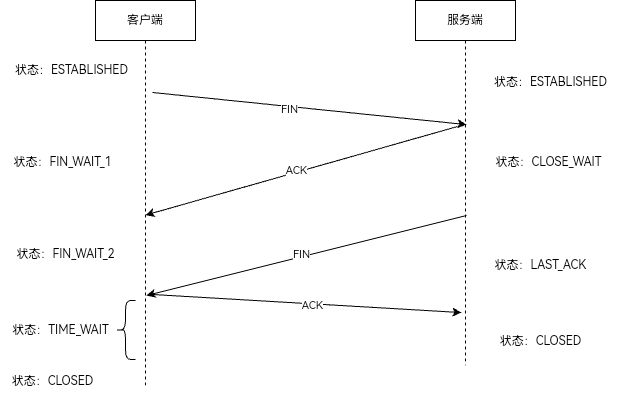

The diagram above was exported from draw.io. Its source (the exported page's mxGraphModel, read from the mxfile embedded in the PNG):
<mxGraphModel dx="999" dy="465" grid="0" gridSize="10" guides="1" tooltips="1" connect="1" arrows="1" fold="1" page="1" pageScale="1" pageWidth="827" pageHeight="1169" math="0" shadow="0">
  <root>
    <mxCell id="0" />
    <mxCell id="1" parent="0" />
    <mxCell id="hYOtT_wqaCBenucljuWe-1" value="客户端" style="shape=umlLifeline;perimeter=lifelinePerimeter;whiteSpace=wrap;html=1;container=1;dropTarget=0;collapsible=0;recursiveResize=0;outlineConnect=0;portConstraint=eastwest;newEdgeStyle={&quot;curved&quot;:0,&quot;rounded&quot;:0};" parent="1" vertex="1">
      <mxGeometry x="205" y="80" width="100" height="386" as="geometry" />
    </mxCell>
    <mxCell id="hYOtT_wqaCBenucljuWe-2" value="服务端" style="shape=umlLifeline;perimeter=lifelinePerimeter;whiteSpace=wrap;html=1;container=1;dropTarget=0;collapsible=0;recursiveResize=0;outlineConnect=0;portConstraint=eastwest;newEdgeStyle={&quot;curved&quot;:0,&quot;rounded&quot;:0};" parent="1" vertex="1">
      <mxGeometry x="525" y="80" width="100" height="365" as="geometry" />
    </mxCell>
    <mxCell id="hYOtT_wqaCBenucljuWe-3" value="FIN" style="endArrow=classic;html=1;rounded=0;entryX=0.51;entryY=0.34;entryDx=0;entryDy=0;entryPerimeter=0;" parent="1" target="hYOtT_wqaCBenucljuWe-2" edge="1">
      <mxGeometry x="-0.1231" y="-2" width="50" height="50" relative="1" as="geometry">
        <mxPoint x="262" y="172" as="sourcePoint" />
        <mxPoint x="544.5" y="180" as="targetPoint" />
        <mxPoint y="1" as="offset" />
      </mxGeometry>
    </mxCell>
    <mxCell id="hYOtT_wqaCBenucljuWe-4" value="ACK" style="endArrow=classic;html=1;rounded=0;entryX=0.5;entryY=0.556;entryDx=0;entryDy=0;entryPerimeter=0;" parent="1" target="hYOtT_wqaCBenucljuWe-1" edge="1">
      <mxGeometry x="0.0312" y="-2" width="50" height="50" relative="1" as="geometry">
        <mxPoint x="567" y="206" as="sourcePoint" />
        <mxPoint x="299" y="280" as="targetPoint" />
        <Array as="points" />
        <mxPoint as="offset" />
      </mxGeometry>
    </mxCell>
    <mxCell id="hYOtT_wqaCBenucljuWe-7" value="状态：ESTABLISHED" style="text;html=1;align=center;verticalAlign=middle;resizable=0;points=[];autosize=1;strokeColor=none;fillColor=none;" parent="1" vertex="1">
      <mxGeometry x="113" y="137" width="136" height="26" as="geometry" />
    </mxCell>
    <mxCell id="hYOtT_wqaCBenucljuWe-8" value="状态：FIN_WAIT_1" style="text;html=1;align=center;verticalAlign=middle;resizable=0;points=[];autosize=1;strokeColor=none;fillColor=none;" parent="1" vertex="1">
      <mxGeometry x="110" y="229" width="123" height="26" as="geometry" />
    </mxCell>
    <mxCell id="hYOtT_wqaCBenucljuWe-10" value="状态：ESTABLISHED" style="text;html=1;align=center;verticalAlign=middle;resizable=0;points=[];autosize=1;strokeColor=none;fillColor=none;" parent="1" vertex="1">
      <mxGeometry x="592" y="149" width="136" height="26" as="geometry" />
    </mxCell>
    <mxCell id="hYOtT_wqaCBenucljuWe-11" value="状态：CLOSE_WAIT" style="text;html=1;align=center;verticalAlign=middle;resizable=0;points=[];autosize=1;strokeColor=none;fillColor=none;" parent="1" vertex="1">
      <mxGeometry x="592" y="229" width="131" height="26" as="geometry" />
    </mxCell>
    <mxCell id="hYOtT_wqaCBenucljuWe-12" value="状态：LAST_ACK" style="text;html=1;align=center;verticalAlign=middle;resizable=0;points=[];autosize=1;strokeColor=none;fillColor=none;" parent="1" vertex="1">
      <mxGeometry x="592" y="332" width="115" height="26" as="geometry" />
    </mxCell>
    <mxCell id="TA5bWP-lXxkTz0U12Nq7-1" value="FIN" style="endArrow=classic;html=1;rounded=0;entryX=0.5;entryY=0.733;entryDx=0;entryDy=0;entryPerimeter=0;" parent="1" edge="1">
      <mxGeometry x="0.0312" y="-2" width="50" height="50" relative="1" as="geometry">
        <mxPoint x="576" y="295" as="sourcePoint" />
        <mxPoint x="256" y="375" as="targetPoint" />
        <Array as="points" />
        <mxPoint as="offset" />
      </mxGeometry>
    </mxCell>
    <mxCell id="TA5bWP-lXxkTz0U12Nq7-2" value="状态：FIN_WAIT_2" style="text;html=1;align=center;verticalAlign=middle;resizable=0;points=[];autosize=1;strokeColor=none;fillColor=none;" parent="1" vertex="1">
      <mxGeometry x="113" y="321" width="123" height="26" as="geometry" />
    </mxCell>
    <mxCell id="TA5bWP-lXxkTz0U12Nq7-3" value="ACK" style="endArrow=classic;html=1;rounded=0;entryX=0.46;entryY=0.855;entryDx=0;entryDy=0;entryPerimeter=0;" parent="1" target="hYOtT_wqaCBenucljuWe-2" edge="1">
      <mxGeometry x="0.0312" y="-2" width="50" height="50" relative="1" as="geometry">
        <mxPoint x="262" y="374" as="sourcePoint" />
        <mxPoint x="500" y="416" as="targetPoint" />
        <Array as="points" />
        <mxPoint as="offset" />
      </mxGeometry>
    </mxCell>
    <mxCell id="TA5bWP-lXxkTz0U12Nq7-4" value="状态：TIME_WAIT" style="text;html=1;align=center;verticalAlign=middle;resizable=0;points=[];autosize=1;strokeColor=none;fillColor=none;" parent="1" vertex="1">
      <mxGeometry x="110" y="396.5" width="119" height="26" as="geometry" />
    </mxCell>
    <mxCell id="TA5bWP-lXxkTz0U12Nq7-5" value="" style="shape=curlyBracket;whiteSpace=wrap;html=1;rounded=1;labelPosition=left;verticalLabelPosition=middle;align=right;verticalAlign=middle;" parent="1" vertex="1">
      <mxGeometry x="225" y="380" width="20" height="59" as="geometry" />
    </mxCell>
    <mxCell id="TA5bWP-lXxkTz0U12Nq7-6" value="状态：CLOSED" style="text;html=1;align=center;verticalAlign=middle;resizable=0;points=[];autosize=1;strokeColor=none;fillColor=none;" parent="1" vertex="1">
      <mxGeometry x="110" y="448" width="103" height="26" as="geometry" />
    </mxCell>
    <mxCell id="TA5bWP-lXxkTz0U12Nq7-7" value="状态：CLOSED" style="text;html=1;align=center;verticalAlign=middle;resizable=0;points=[];autosize=1;strokeColor=none;fillColor=none;" parent="1" vertex="1">
      <mxGeometry x="598" y="408" width="103" height="26" as="geometry" />
    </mxCell>
  </root>
</mxGraphModel>